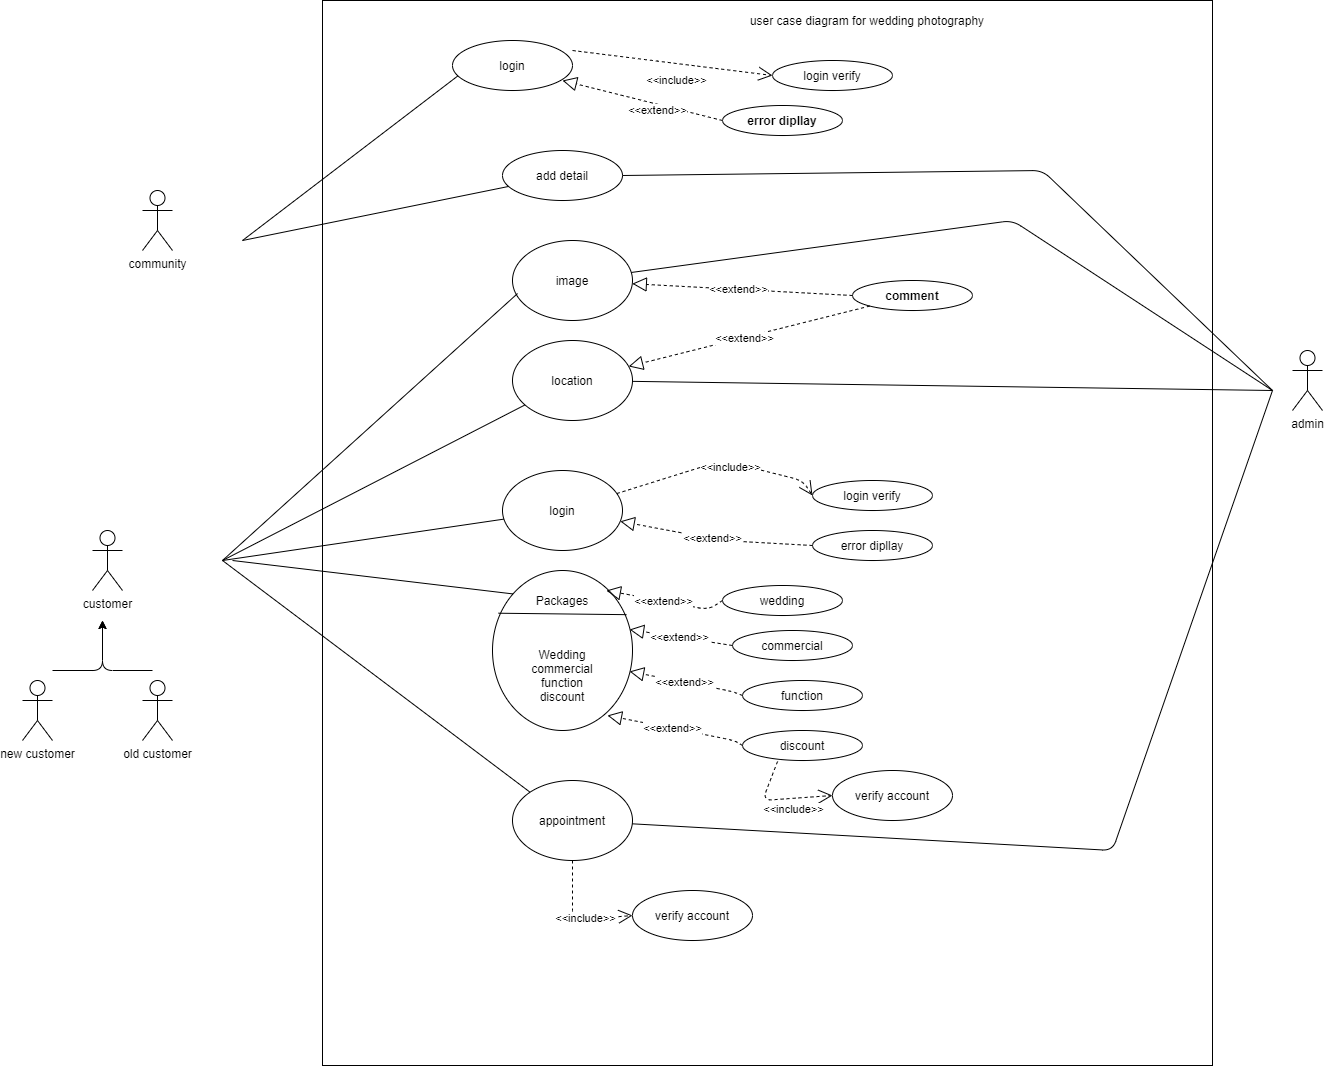

The diagram above was exported from draw.io. Its source (the exported page's mxGraphModel, read from the mxfile embedded in the PNG):
<mxGraphModel dx="1718" dy="1530" grid="1" gridSize="10" guides="1" tooltips="1" connect="1" arrows="1" fold="1" page="1" pageScale="1" pageWidth="850" pageHeight="1100" math="0" shadow="0">
  <root>
    <mxCell id="0" />
    <mxCell id="1" parent="0" />
    <mxCell id="JKa_bX9ipHshhbPB3o7G-1" value="" style="rounded=0;whiteSpace=wrap;html=1;" parent="1" vertex="1">
      <mxGeometry x="90" y="-670" width="890" height="1065" as="geometry" />
    </mxCell>
    <object label="community" id="JKa_bX9ipHshhbPB3o7G-3">
      <mxCell style="shape=umlActor;verticalLabelPosition=bottom;verticalAlign=top;html=1;outlineConnect=0;" parent="1" vertex="1">
        <mxGeometry x="-90" y="-480" width="30" height="60" as="geometry" />
      </mxCell>
    </object>
    <mxCell id="JKa_bX9ipHshhbPB3o7G-6" value="customer" style="shape=umlActor;verticalLabelPosition=bottom;verticalAlign=top;html=1;outlineConnect=0;" parent="1" vertex="1">
      <mxGeometry x="-140" y="-140" width="30" height="60" as="geometry" />
    </mxCell>
    <mxCell id="JKa_bX9ipHshhbPB3o7G-7" value="old customer" style="shape=umlActor;verticalLabelPosition=bottom;verticalAlign=top;html=1;outlineConnect=0;" parent="1" vertex="1">
      <mxGeometry x="-90" y="10" width="30" height="60" as="geometry" />
    </mxCell>
    <mxCell id="JKa_bX9ipHshhbPB3o7G-8" value="new customer" style="shape=umlActor;verticalLabelPosition=bottom;verticalAlign=top;html=1;outlineConnect=0;" parent="1" vertex="1">
      <mxGeometry x="-210" y="10" width="30" height="60" as="geometry" />
    </mxCell>
    <mxCell id="JKa_bX9ipHshhbPB3o7G-11" value="" style="edgeStyle=segmentEdgeStyle;endArrow=classic;html=1;" parent="1" edge="1">
      <mxGeometry width="50" height="50" relative="1" as="geometry">
        <mxPoint x="-80" as="sourcePoint" />
        <mxPoint x="-130" y="-50" as="targetPoint" />
        <Array as="points">
          <mxPoint x="-130" />
          <mxPoint x="-130" y="-50" />
        </Array>
      </mxGeometry>
    </mxCell>
    <mxCell id="JKa_bX9ipHshhbPB3o7G-12" value="" style="edgeStyle=segmentEdgeStyle;endArrow=classic;html=1;" parent="1" edge="1">
      <mxGeometry width="50" height="50" relative="1" as="geometry">
        <mxPoint x="-180" as="sourcePoint" />
        <mxPoint x="-130" y="-50" as="targetPoint" />
        <Array as="points">
          <mxPoint x="-130" />
          <mxPoint x="-130" y="-50" />
        </Array>
      </mxGeometry>
    </mxCell>
    <mxCell id="JKa_bX9ipHshhbPB3o7G-14" value="login" style="ellipse;whiteSpace=wrap;html=1;" parent="1" vertex="1">
      <mxGeometry x="220" y="-630" width="120" height="50" as="geometry" />
    </mxCell>
    <mxCell id="JKa_bX9ipHshhbPB3o7G-15" value="add detail" style="ellipse;whiteSpace=wrap;html=1;" parent="1" vertex="1">
      <mxGeometry x="270" y="-520" width="120" height="50" as="geometry" />
    </mxCell>
    <mxCell id="JKa_bX9ipHshhbPB3o7G-16" value="" style="endArrow=none;html=1;entryX=0.042;entryY=0.713;entryDx=0;entryDy=0;entryPerimeter=0;" parent="1" target="JKa_bX9ipHshhbPB3o7G-14" edge="1">
      <mxGeometry width="50" height="50" relative="1" as="geometry">
        <mxPoint x="10" y="-430" as="sourcePoint" />
        <mxPoint x="310" y="-450" as="targetPoint" />
      </mxGeometry>
    </mxCell>
    <mxCell id="JKa_bX9ipHshhbPB3o7G-17" value="" style="endArrow=none;html=1;" parent="1" target="JKa_bX9ipHshhbPB3o7G-15" edge="1">
      <mxGeometry width="50" height="50" relative="1" as="geometry">
        <mxPoint x="10" y="-430" as="sourcePoint" />
        <mxPoint x="235.03999999999996" y="-562.96" as="targetPoint" />
      </mxGeometry>
    </mxCell>
    <mxCell id="JKa_bX9ipHshhbPB3o7G-22" value="login verify" style="ellipse;whiteSpace=wrap;html=1;" parent="1" vertex="1">
      <mxGeometry x="540" y="-610" width="120" height="30" as="geometry" />
    </mxCell>
    <mxCell id="JKa_bX9ipHshhbPB3o7G-23" value="&amp;lt;&amp;lt;include&amp;gt;&amp;gt;" style="endArrow=open;endSize=12;dashed=1;html=1;entryX=0;entryY=0.5;entryDx=0;entryDy=0;" parent="1" target="JKa_bX9ipHshhbPB3o7G-22" edge="1">
      <mxGeometry x="0.0605" y="-17" width="160" relative="1" as="geometry">
        <mxPoint x="340" y="-620" as="sourcePoint" />
        <mxPoint x="500" y="-620" as="targetPoint" />
        <Array as="points">
          <mxPoint x="420" y="-610" />
        </Array>
        <mxPoint as="offset" />
      </mxGeometry>
    </mxCell>
    <mxCell id="JKa_bX9ipHshhbPB3o7G-26" value="" style="endArrow=block;dashed=1;endFill=0;endSize=12;html=1;exitX=0;exitY=0.5;exitDx=0;exitDy=0;" parent="1" source="JKa_bX9ipHshhbPB3o7G-28" edge="1">
      <mxGeometry width="160" relative="1" as="geometry">
        <mxPoint x="490" y="-590" as="sourcePoint" />
        <mxPoint x="330" y="-590" as="targetPoint" />
      </mxGeometry>
    </mxCell>
    <mxCell id="JKa_bX9ipHshhbPB3o7G-27" value="&amp;lt;&amp;lt;extend&amp;gt;&amp;gt;" style="edgeLabel;html=1;align=center;verticalAlign=middle;resizable=0;points=[];" parent="JKa_bX9ipHshhbPB3o7G-26" vertex="1" connectable="0">
      <mxGeometry x="-0.2625" y="1" relative="1" as="geometry">
        <mxPoint x="-5.58" y="3.82" as="offset" />
      </mxGeometry>
    </mxCell>
    <mxCell id="JKa_bX9ipHshhbPB3o7G-28" value="error dipllay" style="ellipse;whiteSpace=wrap;html=1;fontStyle=1" parent="1" vertex="1">
      <mxGeometry x="490" y="-565" width="120" height="30" as="geometry" />
    </mxCell>
    <mxCell id="JKa_bX9ipHshhbPB3o7G-29" value="admin" style="shape=umlActor;verticalLabelPosition=bottom;verticalAlign=top;html=1;" parent="1" vertex="1">
      <mxGeometry x="1060" y="-320" width="30" height="60" as="geometry" />
    </mxCell>
    <mxCell id="JKa_bX9ipHshhbPB3o7G-30" value="" style="endArrow=none;html=1;entryX=1;entryY=0.5;entryDx=0;entryDy=0;" parent="1" target="JKa_bX9ipHshhbPB3o7G-15" edge="1">
      <mxGeometry width="50" height="50" relative="1" as="geometry">
        <mxPoint x="1040" y="-280" as="sourcePoint" />
        <mxPoint x="530" y="-320" as="targetPoint" />
        <Array as="points">
          <mxPoint x="810" y="-500" />
        </Array>
      </mxGeometry>
    </mxCell>
    <mxCell id="JKa_bX9ipHshhbPB3o7G-31" value="image" style="ellipse;whiteSpace=wrap;html=1;" parent="1" vertex="1">
      <mxGeometry x="280" y="-430" width="120" height="80" as="geometry" />
    </mxCell>
    <mxCell id="JKa_bX9ipHshhbPB3o7G-32" value="location" style="ellipse;whiteSpace=wrap;html=1;" parent="1" vertex="1">
      <mxGeometry x="280" y="-330" width="120" height="80" as="geometry" />
    </mxCell>
    <mxCell id="JKa_bX9ipHshhbPB3o7G-33" value="" style="ellipse;whiteSpace=wrap;html=1;" parent="1" vertex="1">
      <mxGeometry x="260" y="-100" width="140" height="160" as="geometry" />
    </mxCell>
    <mxCell id="JKa_bX9ipHshhbPB3o7G-34" value="login" style="ellipse;whiteSpace=wrap;html=1;" parent="1" vertex="1">
      <mxGeometry x="270" y="-200" width="120" height="80" as="geometry" />
    </mxCell>
    <mxCell id="JKa_bX9ipHshhbPB3o7G-35" value="appointment" style="ellipse;whiteSpace=wrap;html=1;" parent="1" vertex="1">
      <mxGeometry x="280" y="110" width="120" height="80" as="geometry" />
    </mxCell>
    <mxCell id="JKa_bX9ipHshhbPB3o7G-36" value="login verify" style="ellipse;whiteSpace=wrap;html=1;" parent="1" vertex="1">
      <mxGeometry x="580" y="-190" width="120" height="30" as="geometry" />
    </mxCell>
    <mxCell id="JKa_bX9ipHshhbPB3o7G-38" value="error dipllay" style="ellipse;whiteSpace=wrap;html=1;" parent="1" vertex="1">
      <mxGeometry x="580" y="-140" width="120" height="30" as="geometry" />
    </mxCell>
    <mxCell id="JKa_bX9ipHshhbPB3o7G-44" value="" style="endArrow=block;dashed=1;endFill=0;endSize=12;html=1;exitX=0;exitY=0.5;exitDx=0;exitDy=0;" parent="1" source="JKa_bX9ipHshhbPB3o7G-38" target="JKa_bX9ipHshhbPB3o7G-34" edge="1">
      <mxGeometry width="160" relative="1" as="geometry">
        <mxPoint x="310" as="sourcePoint" />
        <mxPoint x="470" as="targetPoint" />
        <Array as="points">
          <mxPoint x="490" y="-130" />
        </Array>
      </mxGeometry>
    </mxCell>
    <mxCell id="JKa_bX9ipHshhbPB3o7G-45" value="&amp;lt;&amp;lt;extend&amp;gt;&amp;gt;" style="edgeLabel;html=1;align=center;verticalAlign=middle;resizable=0;points=[];" parent="JKa_bX9ipHshhbPB3o7G-44" vertex="1" connectable="0">
      <mxGeometry x="0.0437" relative="1" as="geometry">
        <mxPoint as="offset" />
      </mxGeometry>
    </mxCell>
    <mxCell id="JKa_bX9ipHshhbPB3o7G-48" value="&amp;lt;&amp;lt;include&amp;gt;&amp;gt;" style="endArrow=open;endSize=12;dashed=1;html=1;entryX=0;entryY=0.5;entryDx=0;entryDy=0;" parent="1" source="JKa_bX9ipHshhbPB3o7G-34" target="JKa_bX9ipHshhbPB3o7G-36" edge="1">
      <mxGeometry x="0.1401" y="-5" width="160" relative="1" as="geometry">
        <mxPoint x="410" y="-190" as="sourcePoint" />
        <mxPoint x="570" y="-190" as="targetPoint" />
        <Array as="points">
          <mxPoint x="490" y="-210" />
          <mxPoint x="570" y="-190" />
        </Array>
        <mxPoint as="offset" />
      </mxGeometry>
    </mxCell>
    <mxCell id="JKa_bX9ipHshhbPB3o7G-49" value="Packages" style="text;html=1;strokeColor=none;fillColor=none;align=center;verticalAlign=middle;whiteSpace=wrap;rounded=0;fontFamily=Helvetica;" parent="1" vertex="1">
      <mxGeometry x="310" y="-80" width="40" height="20" as="geometry" />
    </mxCell>
    <mxCell id="JKa_bX9ipHshhbPB3o7G-50" value="Wedding&lt;br&gt;commercial&lt;br&gt;function&lt;br&gt;discount&lt;br&gt;" style="text;html=1;strokeColor=none;fillColor=none;align=center;verticalAlign=middle;whiteSpace=wrap;rounded=0;fontFamily=Helvetica;" parent="1" vertex="1">
      <mxGeometry x="310" y="-5" width="40" height="20" as="geometry" />
    </mxCell>
    <mxCell id="JKa_bX9ipHshhbPB3o7G-51" value="" style="endArrow=none;html=1;fontFamily=Helvetica;exitX=0.043;exitY=0.267;exitDx=0;exitDy=0;exitPerimeter=0;entryX=0.957;entryY=0.276;entryDx=0;entryDy=0;entryPerimeter=0;" parent="1" source="JKa_bX9ipHshhbPB3o7G-33" target="JKa_bX9ipHshhbPB3o7G-33" edge="1">
      <mxGeometry width="50" height="50" relative="1" as="geometry">
        <mxPoint x="360" y="80" as="sourcePoint" />
        <mxPoint x="410" y="30" as="targetPoint" />
      </mxGeometry>
    </mxCell>
    <mxCell id="JKa_bX9ipHshhbPB3o7G-52" value="wedding" style="ellipse;whiteSpace=wrap;html=1;" parent="1" vertex="1">
      <mxGeometry x="490" y="-85" width="120" height="30" as="geometry" />
    </mxCell>
    <mxCell id="JKa_bX9ipHshhbPB3o7G-53" value="" style="endArrow=block;dashed=1;endFill=0;endSize=12;html=1;exitX=0;exitY=0.5;exitDx=0;exitDy=0;" parent="1" source="JKa_bX9ipHshhbPB3o7G-52" edge="1">
      <mxGeometry width="160" relative="1" as="geometry">
        <mxPoint x="296.12" y="69.17" as="sourcePoint" />
        <mxPoint x="373.87905640923384" y="-80.00017692326863" as="targetPoint" />
        <Array as="points">
          <mxPoint x="476.12" y="-60.83" />
        </Array>
      </mxGeometry>
    </mxCell>
    <mxCell id="JKa_bX9ipHshhbPB3o7G-54" value="&amp;lt;&amp;lt;extend&amp;gt;&amp;gt;" style="edgeLabel;html=1;align=center;verticalAlign=middle;resizable=0;points=[];" parent="JKa_bX9ipHshhbPB3o7G-53" vertex="1" connectable="0">
      <mxGeometry x="0.0437" relative="1" as="geometry">
        <mxPoint as="offset" />
      </mxGeometry>
    </mxCell>
    <mxCell id="JKa_bX9ipHshhbPB3o7G-55" value="commercial" style="ellipse;whiteSpace=wrap;html=1;" parent="1" vertex="1">
      <mxGeometry x="500" y="-40" width="120" height="30" as="geometry" />
    </mxCell>
    <mxCell id="JKa_bX9ipHshhbPB3o7G-56" value="" style="endArrow=block;dashed=1;endFill=0;endSize=12;html=1;exitX=0;exitY=0.5;exitDx=0;exitDy=0;entryX=0.979;entryY=0.369;entryDx=0;entryDy=0;entryPerimeter=0;" parent="1" source="JKa_bX9ipHshhbPB3o7G-55" target="JKa_bX9ipHshhbPB3o7G-33" edge="1">
      <mxGeometry width="160" relative="1" as="geometry">
        <mxPoint x="312.24" y="108.34" as="sourcePoint" />
        <mxPoint x="389.99905640923384" y="-40.830176923268624" as="targetPoint" />
        <Array as="points" />
      </mxGeometry>
    </mxCell>
    <mxCell id="JKa_bX9ipHshhbPB3o7G-57" value="&amp;lt;&amp;lt;extend&amp;gt;&amp;gt;" style="edgeLabel;html=1;align=center;verticalAlign=middle;resizable=0;points=[];" parent="JKa_bX9ipHshhbPB3o7G-56" vertex="1" connectable="0">
      <mxGeometry x="0.0437" relative="1" as="geometry">
        <mxPoint as="offset" />
      </mxGeometry>
    </mxCell>
    <mxCell id="JKa_bX9ipHshhbPB3o7G-58" value="function" style="ellipse;whiteSpace=wrap;html=1;" parent="1" vertex="1">
      <mxGeometry x="510" y="10" width="120" height="30" as="geometry" />
    </mxCell>
    <mxCell id="JKa_bX9ipHshhbPB3o7G-59" value="" style="endArrow=block;dashed=1;endFill=0;endSize=12;html=1;exitX=0;exitY=0.5;exitDx=0;exitDy=0;entryX=0.979;entryY=0.631;entryDx=0;entryDy=0;entryPerimeter=0;" parent="1" source="JKa_bX9ipHshhbPB3o7G-58" target="JKa_bX9ipHshhbPB3o7G-33" edge="1">
      <mxGeometry width="160" relative="1" as="geometry">
        <mxPoint x="340" y="30" as="sourcePoint" />
        <mxPoint x="417.75905640923384" y="-119.17017692326863" as="targetPoint" />
        <Array as="points">
          <mxPoint x="500" y="21" />
        </Array>
      </mxGeometry>
    </mxCell>
    <mxCell id="JKa_bX9ipHshhbPB3o7G-60" value="&amp;lt;&amp;lt;extend&amp;gt;&amp;gt;" style="edgeLabel;html=1;align=center;verticalAlign=middle;resizable=0;points=[];" parent="JKa_bX9ipHshhbPB3o7G-59" vertex="1" connectable="0">
      <mxGeometry x="0.0437" relative="1" as="geometry">
        <mxPoint as="offset" />
      </mxGeometry>
    </mxCell>
    <mxCell id="JKa_bX9ipHshhbPB3o7G-61" value="discount" style="ellipse;whiteSpace=wrap;html=1;" parent="1" vertex="1">
      <mxGeometry x="510" y="60" width="120" height="30" as="geometry" />
    </mxCell>
    <mxCell id="JKa_bX9ipHshhbPB3o7G-62" value="" style="endArrow=block;dashed=1;endFill=0;endSize=12;html=1;exitX=0;exitY=0.5;exitDx=0;exitDy=0;entryX=0.821;entryY=0.906;entryDx=0;entryDy=0;entryPerimeter=0;" parent="1" source="JKa_bX9ipHshhbPB3o7G-61" target="JKa_bX9ipHshhbPB3o7G-33" edge="1">
      <mxGeometry width="160" relative="1" as="geometry">
        <mxPoint x="322.24" y="99.17" as="sourcePoint" />
        <mxPoint x="399.9990564092341" y="-50.00017692326871" as="targetPoint" />
        <Array as="points">
          <mxPoint x="502" y="70" />
        </Array>
      </mxGeometry>
    </mxCell>
    <mxCell id="JKa_bX9ipHshhbPB3o7G-63" value="&amp;lt;&amp;lt;extend&amp;gt;&amp;gt;" style="edgeLabel;html=1;align=center;verticalAlign=middle;resizable=0;points=[];" parent="JKa_bX9ipHshhbPB3o7G-62" vertex="1" connectable="0">
      <mxGeometry x="0.0437" relative="1" as="geometry">
        <mxPoint as="offset" />
      </mxGeometry>
    </mxCell>
    <mxCell id="JKa_bX9ipHshhbPB3o7G-64" value="&amp;lt;&amp;lt;include&amp;gt;&amp;gt;" style="endArrow=open;endSize=12;dashed=1;html=1;exitX=0.292;exitY=1.033;exitDx=0;exitDy=0;exitPerimeter=0;entryX=0;entryY=0.5;entryDx=0;entryDy=0;" parent="1" source="JKa_bX9ipHshhbPB3o7G-61" target="JKa_bX9ipHshhbPB3o7G-65" edge="1">
      <mxGeometry x="0.0484" y="-14" width="160" relative="1" as="geometry">
        <mxPoint x="619.997536157532" y="163.02264495077134" as="sourcePoint" />
        <mxPoint x="680" y="150" as="targetPoint" />
        <Array as="points">
          <mxPoint x="530" y="130" />
        </Array>
        <mxPoint x="13" y="-4" as="offset" />
      </mxGeometry>
    </mxCell>
    <mxCell id="JKa_bX9ipHshhbPB3o7G-65" value="verify account" style="ellipse;whiteSpace=wrap;html=1;" parent="1" vertex="1">
      <mxGeometry x="600" y="100" width="120" height="50" as="geometry" />
    </mxCell>
    <mxCell id="JKa_bX9ipHshhbPB3o7G-66" value="verify account" style="ellipse;whiteSpace=wrap;html=1;" parent="1" vertex="1">
      <mxGeometry x="400" y="220" width="120" height="50" as="geometry" />
    </mxCell>
    <mxCell id="JKa_bX9ipHshhbPB3o7G-68" value="&amp;lt;&amp;lt;include&amp;gt;&amp;gt;" style="endArrow=open;endSize=12;dashed=1;html=1;exitX=0.5;exitY=1;exitDx=0;exitDy=0;entryX=0;entryY=0.5;entryDx=0;entryDy=0;" parent="1" source="JKa_bX9ipHshhbPB3o7G-35" target="JKa_bX9ipHshhbPB3o7G-66" edge="1">
      <mxGeometry x="-0.2714" y="8" width="160" relative="1" as="geometry">
        <mxPoint x="345.03999999999996" y="250" as="sourcePoint" />
        <mxPoint x="410" y="284" as="targetPoint" />
        <Array as="points">
          <mxPoint x="340" y="250" />
        </Array>
        <mxPoint x="5" y="14" as="offset" />
      </mxGeometry>
    </mxCell>
    <mxCell id="JKa_bX9ipHshhbPB3o7G-69" value="" style="endArrow=none;html=1;fontFamily=Helvetica;entryX=0.042;entryY=0.663;entryDx=0;entryDy=0;entryPerimeter=0;" parent="1" target="JKa_bX9ipHshhbPB3o7G-31" edge="1">
      <mxGeometry width="50" height="50" relative="1" as="geometry">
        <mxPoint x="-10" y="-110" as="sourcePoint" />
        <mxPoint x="280" y="-240" as="targetPoint" />
      </mxGeometry>
    </mxCell>
    <mxCell id="JKa_bX9ipHshhbPB3o7G-70" value="" style="endArrow=none;html=1;fontFamily=Helvetica;" parent="1" target="JKa_bX9ipHshhbPB3o7G-32" edge="1">
      <mxGeometry width="50" height="50" relative="1" as="geometry">
        <mxPoint x="-10" y="-110" as="sourcePoint" />
        <mxPoint x="280" y="-240" as="targetPoint" />
      </mxGeometry>
    </mxCell>
    <mxCell id="JKa_bX9ipHshhbPB3o7G-71" value="" style="endArrow=none;html=1;fontFamily=Helvetica;" parent="1" target="JKa_bX9ipHshhbPB3o7G-34" edge="1">
      <mxGeometry width="50" height="50" relative="1" as="geometry">
        <mxPoint x="-10" y="-110" as="sourcePoint" />
        <mxPoint x="280" y="-240" as="targetPoint" />
      </mxGeometry>
    </mxCell>
    <mxCell id="JKa_bX9ipHshhbPB3o7G-72" value="" style="endArrow=none;html=1;fontFamily=Helvetica;entryX=0;entryY=0;entryDx=0;entryDy=0;" parent="1" target="JKa_bX9ipHshhbPB3o7G-33" edge="1">
      <mxGeometry width="50" height="50" relative="1" as="geometry">
        <mxPoint y="-110" as="sourcePoint" />
        <mxPoint x="280" y="-100" as="targetPoint" />
      </mxGeometry>
    </mxCell>
    <mxCell id="JKa_bX9ipHshhbPB3o7G-73" value="" style="endArrow=none;html=1;fontFamily=Helvetica;entryX=0;entryY=0;entryDx=0;entryDy=0;" parent="1" target="JKa_bX9ipHshhbPB3o7G-35" edge="1">
      <mxGeometry width="50" height="50" relative="1" as="geometry">
        <mxPoint x="-10" y="-110" as="sourcePoint" />
        <mxPoint x="280" y="160" as="targetPoint" />
      </mxGeometry>
    </mxCell>
    <mxCell id="JKa_bX9ipHshhbPB3o7G-74" value="" style="endArrow=none;html=1;fontFamily=Helvetica;" parent="1" source="JKa_bX9ipHshhbPB3o7G-35" edge="1">
      <mxGeometry width="50" height="50" relative="1" as="geometry">
        <mxPoint x="990" y="-190" as="sourcePoint" />
        <mxPoint x="1040" y="-280" as="targetPoint" />
        <Array as="points">
          <mxPoint x="880" y="180" />
        </Array>
      </mxGeometry>
    </mxCell>
    <mxCell id="JKa_bX9ipHshhbPB3o7G-75" value="" style="endArrow=none;html=1;fontFamily=Helvetica;" parent="1" source="JKa_bX9ipHshhbPB3o7G-31" edge="1">
      <mxGeometry width="50" height="50" relative="1" as="geometry">
        <mxPoint x="540" y="-160" as="sourcePoint" />
        <mxPoint x="1040" y="-280" as="targetPoint" />
        <Array as="points">
          <mxPoint x="780" y="-450" />
        </Array>
      </mxGeometry>
    </mxCell>
    <mxCell id="JKa_bX9ipHshhbPB3o7G-76" value="" style="endArrow=none;html=1;fontFamily=Helvetica;" parent="1" source="JKa_bX9ipHshhbPB3o7G-32" edge="1">
      <mxGeometry width="50" height="50" relative="1" as="geometry">
        <mxPoint x="770" y="-160" as="sourcePoint" />
        <mxPoint x="1040" y="-280" as="targetPoint" />
      </mxGeometry>
    </mxCell>
    <mxCell id="JKa_bX9ipHshhbPB3o7G-77" value="comment" style="ellipse;whiteSpace=wrap;html=1;fontStyle=1" parent="1" vertex="1">
      <mxGeometry x="620" y="-390" width="120" height="30" as="geometry" />
    </mxCell>
    <mxCell id="JKa_bX9ipHshhbPB3o7G-78" value="" style="endArrow=block;dashed=1;endFill=0;endSize=12;html=1;exitX=0;exitY=0.5;exitDx=0;exitDy=0;" parent="1" source="JKa_bX9ipHshhbPB3o7G-77" target="JKa_bX9ipHshhbPB3o7G-31" edge="1">
      <mxGeometry width="160" relative="1" as="geometry">
        <mxPoint x="580" y="-382.02" as="sourcePoint" />
        <mxPoint x="477.05999999999995" y="-397.98" as="targetPoint" />
        <Array as="points" />
      </mxGeometry>
    </mxCell>
    <mxCell id="JKa_bX9ipHshhbPB3o7G-79" value="&amp;lt;&amp;lt;extend&amp;gt;&amp;gt;" style="edgeLabel;html=1;align=center;verticalAlign=middle;resizable=0;points=[];" parent="JKa_bX9ipHshhbPB3o7G-78" vertex="1" connectable="0">
      <mxGeometry x="0.0437" relative="1" as="geometry">
        <mxPoint as="offset" />
      </mxGeometry>
    </mxCell>
    <mxCell id="JKa_bX9ipHshhbPB3o7G-80" value="" style="endArrow=block;dashed=1;endFill=0;endSize=12;html=1;" parent="1" source="JKa_bX9ipHshhbPB3o7G-77" target="JKa_bX9ipHshhbPB3o7G-32" edge="1">
      <mxGeometry width="160" relative="1" as="geometry">
        <mxPoint x="590" y="-372.02" as="sourcePoint" />
        <mxPoint x="487.05999999999995" y="-387.98" as="targetPoint" />
        <Array as="points" />
      </mxGeometry>
    </mxCell>
    <mxCell id="JKa_bX9ipHshhbPB3o7G-81" value="&amp;lt;&amp;lt;extend&amp;gt;&amp;gt;" style="edgeLabel;html=1;align=center;verticalAlign=middle;resizable=0;points=[];" parent="JKa_bX9ipHshhbPB3o7G-80" vertex="1" connectable="0">
      <mxGeometry x="0.0437" relative="1" as="geometry">
        <mxPoint as="offset" />
      </mxGeometry>
    </mxCell>
    <mxCell id="UjoLrQEOWflFrmOWGiPT-1" value="user case diagram for wedding photography" style="text;html=1;strokeColor=none;fillColor=none;align=center;verticalAlign=middle;whiteSpace=wrap;rounded=0;fontFamily=Helvetica;" vertex="1" parent="1">
      <mxGeometry x="420" y="-670" width="430" height="40" as="geometry" />
    </mxCell>
  </root>
</mxGraphModel>